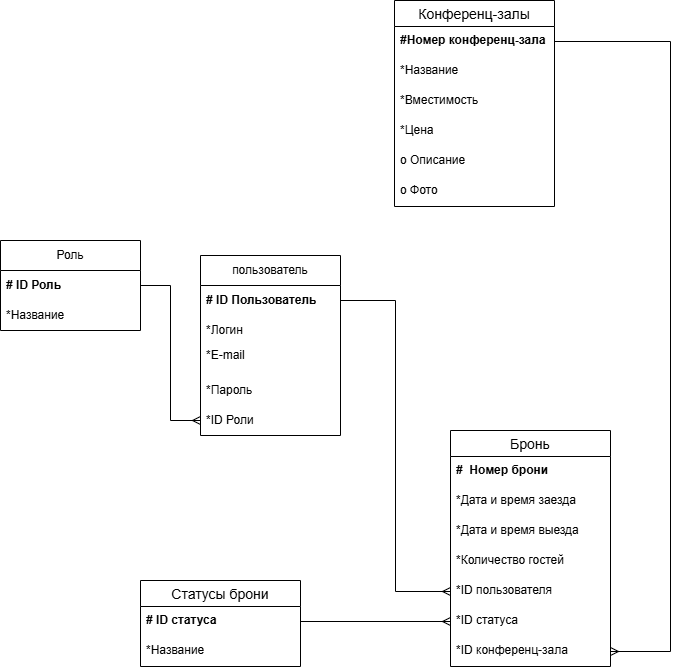

The diagram above was exported from draw.io. Its source (the exported page's mxGraphModel, read from the mxfile embedded in the PNG):
<mxGraphModel dx="1406" dy="780" grid="1" gridSize="10" guides="1" tooltips="1" connect="1" arrows="1" fold="1" page="1" pageScale="1" pageWidth="827" pageHeight="1169" math="0" shadow="0">
  <root>
    <mxCell id="0" />
    <mxCell id="1" parent="0" />
    <mxCell id="2ggeSCpRW6kCeftnw5sd-1" parent="1" style="swimlane;fontStyle=0;childLayout=stackLayout;horizontal=1;startSize=30;horizontalStack=0;resizeParent=1;resizeParentMax=0;resizeLast=0;collapsible=1;marginBottom=0;whiteSpace=wrap;html=1;" value="Роль" vertex="1">
      <mxGeometry height="90" width="140" x="20" y="390" as="geometry" />
    </mxCell>
    <mxCell id="2ggeSCpRW6kCeftnw5sd-2" parent="2ggeSCpRW6kCeftnw5sd-1" style="text;strokeColor=none;fillColor=none;align=left;verticalAlign=middle;spacingLeft=4;spacingRight=4;overflow=hidden;points=[[0,0.5],[1,0.5]];portConstraint=eastwest;rotatable=0;whiteSpace=wrap;html=1;" value="&lt;b&gt;# ID Роль&lt;/b&gt;" vertex="1">
      <mxGeometry height="30" width="140" y="30" as="geometry" />
    </mxCell>
    <mxCell id="2ggeSCpRW6kCeftnw5sd-3" parent="2ggeSCpRW6kCeftnw5sd-1" style="text;strokeColor=none;fillColor=none;align=left;verticalAlign=middle;spacingLeft=4;spacingRight=4;overflow=hidden;points=[[0,0.5],[1,0.5]];portConstraint=eastwest;rotatable=0;whiteSpace=wrap;html=1;" value="*Название" vertex="1">
      <mxGeometry height="30" width="140" y="60" as="geometry" />
    </mxCell>
    <mxCell id="2ggeSCpRW6kCeftnw5sd-5" parent="1" style="swimlane;fontStyle=0;childLayout=stackLayout;horizontal=1;startSize=30;horizontalStack=0;resizeParent=1;resizeParentMax=0;resizeLast=0;collapsible=1;marginBottom=0;whiteSpace=wrap;html=1;" value="пользователь" vertex="1">
      <mxGeometry height="180" width="140" x="220" y="405" as="geometry" />
    </mxCell>
    <mxCell id="2ggeSCpRW6kCeftnw5sd-6" parent="2ggeSCpRW6kCeftnw5sd-5" style="text;strokeColor=none;fillColor=none;align=left;verticalAlign=middle;spacingLeft=4;spacingRight=4;overflow=hidden;points=[[0,0.5],[1,0.5]];portConstraint=eastwest;rotatable=0;whiteSpace=wrap;html=1;" value="&lt;b&gt;# ID Пользователь&lt;/b&gt;" vertex="1">
      <mxGeometry height="30" width="140" y="30" as="geometry" />
    </mxCell>
    <mxCell id="2ggeSCpRW6kCeftnw5sd-10" parent="2ggeSCpRW6kCeftnw5sd-5" style="text;strokeColor=none;fillColor=none;align=left;verticalAlign=middle;spacingLeft=4;spacingRight=4;overflow=hidden;points=[[0,0.5],[1,0.5]];portConstraint=eastwest;rotatable=0;whiteSpace=wrap;html=1;" value="*Логин" vertex="1">
      <mxGeometry height="30" width="140" y="60" as="geometry" />
    </mxCell>
    <mxCell id="tLeaB1ezgNBhbbN7ayBP-2" parent="2ggeSCpRW6kCeftnw5sd-5" style="text;strokeColor=none;fillColor=none;align=left;verticalAlign=middle;spacingLeft=4;spacingRight=4;overflow=hidden;points=[[0,0.5],[1,0.5]];portConstraint=eastwest;rotatable=0;whiteSpace=wrap;html=1;" value="*E-mail&lt;div&gt;&lt;br&gt;&lt;/div&gt;" vertex="1">
      <mxGeometry height="30" width="140" y="90" as="geometry" />
    </mxCell>
    <mxCell id="2ggeSCpRW6kCeftnw5sd-11" parent="2ggeSCpRW6kCeftnw5sd-5" style="text;strokeColor=none;fillColor=none;align=left;verticalAlign=middle;spacingLeft=4;spacingRight=4;overflow=hidden;points=[[0,0.5],[1,0.5]];portConstraint=eastwest;rotatable=0;whiteSpace=wrap;html=1;" value="*Пароль" vertex="1">
      <mxGeometry height="30" width="140" y="120" as="geometry" />
    </mxCell>
    <mxCell id="2ggeSCpRW6kCeftnw5sd-14" parent="2ggeSCpRW6kCeftnw5sd-5" style="text;strokeColor=none;fillColor=none;align=left;verticalAlign=middle;spacingLeft=4;spacingRight=4;overflow=hidden;points=[[0,0.5],[1,0.5]];portConstraint=eastwest;rotatable=0;whiteSpace=wrap;html=1;" value="*ID Роли" vertex="1">
      <mxGeometry height="30" width="140" y="150" as="geometry" />
    </mxCell>
    <mxCell id="2ggeSCpRW6kCeftnw5sd-15" edge="1" parent="1" source="2ggeSCpRW6kCeftnw5sd-2" style="edgeStyle=orthogonalEdgeStyle;fontSize=12;html=1;endArrow=ERmany;rounded=0;exitX=1;exitY=0.5;exitDx=0;exitDy=0;entryX=0;entryY=0.5;entryDx=0;entryDy=0;" target="2ggeSCpRW6kCeftnw5sd-14" value="">
      <mxGeometry height="100" relative="1" width="100" as="geometry">
        <mxPoint x="360" y="250" as="sourcePoint" />
        <mxPoint x="460" y="150" as="targetPoint" />
      </mxGeometry>
    </mxCell>
    <mxCell id="2ggeSCpRW6kCeftnw5sd-17" parent="1" style="swimlane;fontStyle=0;childLayout=stackLayout;horizontal=1;startSize=26;horizontalStack=0;resizeParent=1;resizeParentMax=0;resizeLast=0;collapsible=1;marginBottom=0;align=center;fontSize=14;" value="Конференц-залы" vertex="1">
      <mxGeometry height="206" width="160" x="414" y="150" as="geometry" />
    </mxCell>
    <mxCell id="2ggeSCpRW6kCeftnw5sd-18" parent="2ggeSCpRW6kCeftnw5sd-17" style="text;strokeColor=none;fillColor=none;spacingLeft=4;spacingRight=4;overflow=hidden;rotatable=0;points=[[0,0.5],[1,0.5]];portConstraint=eastwest;fontSize=12;whiteSpace=wrap;html=1;" value="&lt;b&gt;#Номер конференц-зала&lt;/b&gt;" vertex="1">
      <mxGeometry height="30" width="160" y="26" as="geometry" />
    </mxCell>
    <mxCell id="2ggeSCpRW6kCeftnw5sd-19" parent="2ggeSCpRW6kCeftnw5sd-17" style="text;strokeColor=none;fillColor=none;spacingLeft=4;spacingRight=4;overflow=hidden;rotatable=0;points=[[0,0.5],[1,0.5]];portConstraint=eastwest;fontSize=12;whiteSpace=wrap;html=1;" value="*Название" vertex="1">
      <mxGeometry height="30" width="160" y="56" as="geometry" />
    </mxCell>
    <mxCell id="2ggeSCpRW6kCeftnw5sd-20" parent="2ggeSCpRW6kCeftnw5sd-17" style="text;strokeColor=none;fillColor=none;spacingLeft=4;spacingRight=4;overflow=hidden;rotatable=0;points=[[0,0.5],[1,0.5]];portConstraint=eastwest;fontSize=12;whiteSpace=wrap;html=1;" value="*Вместимость" vertex="1">
      <mxGeometry height="30" width="160" y="86" as="geometry" />
    </mxCell>
    <mxCell id="2ggeSCpRW6kCeftnw5sd-21" parent="2ggeSCpRW6kCeftnw5sd-17" style="text;strokeColor=none;fillColor=none;spacingLeft=4;spacingRight=4;overflow=hidden;rotatable=0;points=[[0,0.5],[1,0.5]];portConstraint=eastwest;fontSize=12;whiteSpace=wrap;html=1;" value="*Цена" vertex="1">
      <mxGeometry height="30" width="160" y="116" as="geometry" />
    </mxCell>
    <mxCell id="2ggeSCpRW6kCeftnw5sd-30" parent="2ggeSCpRW6kCeftnw5sd-17" style="text;strokeColor=none;fillColor=none;spacingLeft=4;spacingRight=4;overflow=hidden;rotatable=0;points=[[0,0.5],[1,0.5]];portConstraint=eastwest;fontSize=12;whiteSpace=wrap;html=1;" value="о Описание" vertex="1">
      <mxGeometry height="30" width="160" y="146" as="geometry" />
    </mxCell>
    <mxCell id="2ggeSCpRW6kCeftnw5sd-31" parent="2ggeSCpRW6kCeftnw5sd-17" style="text;strokeColor=none;fillColor=none;spacingLeft=4;spacingRight=4;overflow=hidden;rotatable=0;points=[[0,0.5],[1,0.5]];portConstraint=eastwest;fontSize=12;whiteSpace=wrap;html=1;" value="о Фото&lt;div&gt;&lt;br&gt;&lt;/div&gt;" vertex="1">
      <mxGeometry height="30" width="160" y="176" as="geometry" />
    </mxCell>
    <mxCell id="2ggeSCpRW6kCeftnw5sd-52" parent="1" style="swimlane;fontStyle=0;childLayout=stackLayout;horizontal=1;startSize=26;horizontalStack=0;resizeParent=1;resizeParentMax=0;resizeLast=0;collapsible=1;marginBottom=0;align=center;fontSize=14;" value="Бронь" vertex="1">
      <mxGeometry height="236" width="160" x="470" y="580" as="geometry" />
    </mxCell>
    <mxCell id="2ggeSCpRW6kCeftnw5sd-53" parent="2ggeSCpRW6kCeftnw5sd-52" style="text;strokeColor=none;fillColor=none;spacingLeft=4;spacingRight=4;overflow=hidden;rotatable=0;points=[[0,0.5],[1,0.5]];portConstraint=eastwest;fontSize=12;whiteSpace=wrap;html=1;" value="&lt;b&gt;#&amp;nbsp; Номер брони&lt;/b&gt;" vertex="1">
      <mxGeometry height="30" width="160" y="26" as="geometry" />
    </mxCell>
    <mxCell id="2ggeSCpRW6kCeftnw5sd-54" parent="2ggeSCpRW6kCeftnw5sd-52" style="text;strokeColor=none;fillColor=none;spacingLeft=4;spacingRight=4;overflow=hidden;rotatable=0;points=[[0,0.5],[1,0.5]];portConstraint=eastwest;fontSize=12;whiteSpace=wrap;html=1;" value="*Дата и время заезда" vertex="1">
      <mxGeometry height="30" width="160" y="56" as="geometry" />
    </mxCell>
    <mxCell id="L84uiLHA7rywjSTpJsdr-7" parent="2ggeSCpRW6kCeftnw5sd-52" style="text;strokeColor=none;fillColor=none;spacingLeft=4;spacingRight=4;overflow=hidden;rotatable=0;points=[[0,0.5],[1,0.5]];portConstraint=eastwest;fontSize=12;whiteSpace=wrap;html=1;" value="*Дата и время выезда" vertex="1">
      <mxGeometry height="30" width="160" y="86" as="geometry" />
    </mxCell>
    <mxCell id="L84uiLHA7rywjSTpJsdr-3" parent="2ggeSCpRW6kCeftnw5sd-52" style="text;strokeColor=none;fillColor=none;spacingLeft=4;spacingRight=4;overflow=hidden;rotatable=0;points=[[0,0.5],[1,0.5]];portConstraint=eastwest;fontSize=12;whiteSpace=wrap;html=1;" value="*Количество гостей" vertex="1">
      <mxGeometry height="30" width="160" y="116" as="geometry" />
    </mxCell>
    <mxCell id="2ggeSCpRW6kCeftnw5sd-57" parent="2ggeSCpRW6kCeftnw5sd-52" style="text;strokeColor=none;fillColor=none;spacingLeft=4;spacingRight=4;overflow=hidden;rotatable=0;points=[[0,0.5],[1,0.5]];portConstraint=eastwest;fontSize=12;whiteSpace=wrap;html=1;" value="*ID пользователя" vertex="1">
      <mxGeometry height="30" width="160" y="146" as="geometry" />
    </mxCell>
    <mxCell id="2ggeSCpRW6kCeftnw5sd-59" parent="2ggeSCpRW6kCeftnw5sd-52" style="text;strokeColor=none;fillColor=none;spacingLeft=4;spacingRight=4;overflow=hidden;rotatable=0;points=[[0,0.5],[1,0.5]];portConstraint=eastwest;fontSize=12;whiteSpace=wrap;html=1;" value="*ID статуса" vertex="1">
      <mxGeometry height="30" width="160" y="176" as="geometry" />
    </mxCell>
    <mxCell id="L84uiLHA7rywjSTpJsdr-1" parent="2ggeSCpRW6kCeftnw5sd-52" style="text;strokeColor=none;fillColor=none;spacingLeft=4;spacingRight=4;overflow=hidden;rotatable=0;points=[[0,0.5],[1,0.5]];portConstraint=eastwest;fontSize=12;whiteSpace=wrap;html=1;" value="*ID конференц-зала" vertex="1">
      <mxGeometry height="30" width="160" y="206" as="geometry" />
    </mxCell>
    <mxCell id="2ggeSCpRW6kCeftnw5sd-60" parent="1" style="swimlane;fontStyle=0;childLayout=stackLayout;horizontal=1;startSize=26;horizontalStack=0;resizeParent=1;resizeParentMax=0;resizeLast=0;collapsible=1;marginBottom=0;align=center;fontSize=14;" value="Статусы брони" vertex="1">
      <mxGeometry height="86" width="160" x="160" y="730" as="geometry" />
    </mxCell>
    <mxCell id="2ggeSCpRW6kCeftnw5sd-61" parent="2ggeSCpRW6kCeftnw5sd-60" style="text;strokeColor=none;fillColor=none;spacingLeft=4;spacingRight=4;overflow=hidden;rotatable=0;points=[[0,0.5],[1,0.5]];portConstraint=eastwest;fontSize=12;whiteSpace=wrap;html=1;" value="&lt;b&gt;# ID статуса&lt;/b&gt;" vertex="1">
      <mxGeometry height="30" width="160" y="26" as="geometry" />
    </mxCell>
    <mxCell id="2ggeSCpRW6kCeftnw5sd-62" parent="2ggeSCpRW6kCeftnw5sd-60" style="text;strokeColor=none;fillColor=none;spacingLeft=4;spacingRight=4;overflow=hidden;rotatable=0;points=[[0,0.5],[1,0.5]];portConstraint=eastwest;fontSize=12;whiteSpace=wrap;html=1;" value="*Название" vertex="1">
      <mxGeometry height="30" width="160" y="56" as="geometry" />
    </mxCell>
    <mxCell id="2ggeSCpRW6kCeftnw5sd-64" edge="1" parent="1" source="2ggeSCpRW6kCeftnw5sd-61" style="edgeStyle=orthogonalEdgeStyle;fontSize=12;html=1;endArrow=ERmany;rounded=0;exitX=1;exitY=0.5;exitDx=0;exitDy=0;entryX=0;entryY=0.5;entryDx=0;entryDy=0;" target="2ggeSCpRW6kCeftnw5sd-59" value="">
      <mxGeometry height="100" relative="1" width="100" as="geometry">
        <mxPoint x="360" y="550" as="sourcePoint" />
        <mxPoint x="460" y="450" as="targetPoint" />
      </mxGeometry>
    </mxCell>
    <mxCell id="L84uiLHA7rywjSTpJsdr-5" edge="1" parent="1" source="2ggeSCpRW6kCeftnw5sd-6" style="edgeStyle=orthogonalEdgeStyle;fontSize=12;html=1;endArrow=ERmany;rounded=0;exitX=1;exitY=0.5;exitDx=0;exitDy=0;entryX=0;entryY=0.5;entryDx=0;entryDy=0;" target="2ggeSCpRW6kCeftnw5sd-57" value="">
      <mxGeometry height="100" relative="1" width="100" as="geometry">
        <mxPoint x="670" y="650" as="sourcePoint" />
        <mxPoint x="770" y="550" as="targetPoint" />
      </mxGeometry>
    </mxCell>
    <mxCell id="L84uiLHA7rywjSTpJsdr-8" edge="1" parent="1" source="2ggeSCpRW6kCeftnw5sd-18" style="edgeStyle=orthogonalEdgeStyle;fontSize=12;html=1;endArrow=ERmany;rounded=0;exitX=1;exitY=0.5;exitDx=0;exitDy=0;entryX=1;entryY=0.5;entryDx=0;entryDy=0;" target="L84uiLHA7rywjSTpJsdr-1" value="">
      <mxGeometry height="100" relative="1" width="100" as="geometry">
        <Array as="points">
          <mxPoint x="690" y="191" />
          <mxPoint x="690" y="801" />
        </Array>
        <mxPoint x="530" y="550" as="sourcePoint" />
        <mxPoint x="630" y="450" as="targetPoint" />
      </mxGeometry>
    </mxCell>
  </root>
</mxGraphModel>